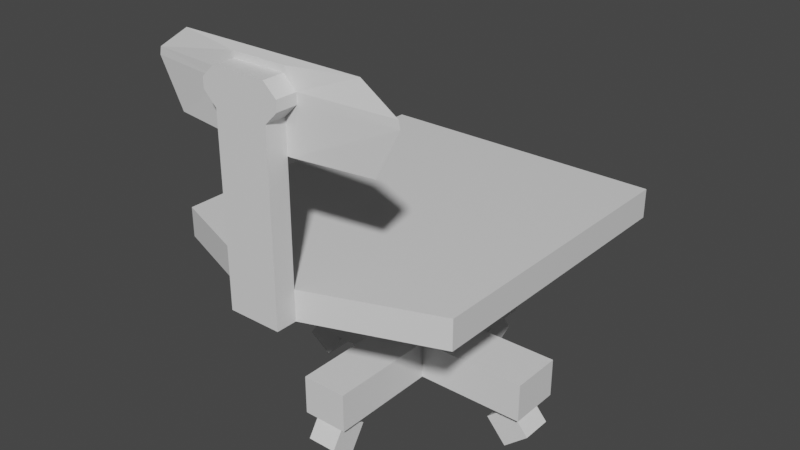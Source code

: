 # Source: chair.blend  (saved by Blender 2.83.19; exported with 4.5.12 LTS)
import bpy
from mathutils import Matrix  # noqa: F401  (used for matrix-valued properties, if any)

bpy.ops.wm.read_factory_settings(use_empty=True)
scene = bpy.context.scene
scene.name = 'Scene'

# ---- collections
col_collection = bpy.data.collections.new('Collection'); scene.collection.children.link(col_collection)

# ---- materials (node trees are filled in below, after node groups)
mat_material = bpy.data.materials.new('Material')
mat_material.alpha_threshold = 0.0
mat_material.use_transparent_shadow = False
mat_material.line_color = (0.0, 0.0, 0.0, 1.0)

# ---- material node trees
mat_material.use_nodes = True; mat_material.node_tree.nodes.clear()
_N = mat_material.node_tree.nodes; _L = mat_material.node_tree.links
n0 = _N.new('ShaderNodeOutputMaterial'); n0.name = 'Material Output'; n0.location = (300, 300)
n1 = _N.new('ShaderNodeBsdfPrincipled'); n1.name = 'Principled BSDF'; n1.location = (10, 300)
n1.distribution = 'GGX'
n1.subsurface_method = 'BURLEY'
n1.inputs[2].default_value = 0.4
n1.inputs[3].default_value = 1.45
n1.inputs[27].default_value = (0.0, 0.0, 0.0, 1.0)
n1.inputs[28].default_value = 1.0
_L.new(n1.outputs[0], n0.inputs[0])
n0.is_active_output = True

# ---- world
world_world = bpy.data.worlds.new('World'); scene.world = world_world
world_world.use_nodes = True; world_world.node_tree.nodes.clear()
_N = world_world.node_tree.nodes; _L = world_world.node_tree.links
n0 = _N.new('ShaderNodeOutputWorld'); n0.name = 'World Output'; n0.location = (300, 300)
n1 = _N.new('ShaderNodeBackground'); n1.name = 'Background'; n1.location = (10, 300)
n1.inputs[0].default_value = (0.05088, 0.05088, 0.05088, 1.0)
_L.new(n1.outputs[0], n0.inputs[0])
n0.is_active_output = True
world_world.color = (0.05088, 0.05088, 0.05088)
world_world.use_sun_shadow = False
world_world.sun_shadow_jitter_overblur = 0.0

# ---- meshes
me_cube = bpy.data.meshes.new('Cube')
me_cube.from_pydata([(1.0, 1.0, 0.09927), (1.0, 1.0, -0.09927), (1.0, -1.0, 0.09927), (1.0, -1.0, -0.09927), (-1.0, 1.0, 0.09927), (-1.0, 1.0, -0.09927), (-1.0, -1.0, 0.09927), (-1.0, -1.0, -0.09927), (-0.1752, -1.306, -0.09927), (-0.1752, -1.306, 0.09927), (0.1752, -1.306, 0.09927), (0.1752, -1.306, -0.09927), (-0.1752, -1.443, -0.09927), (-0.1752, -1.443, 0.09927), (0.1752, -1.443, 0.09927), (0.1752, -1.443, -0.09927), (0.1752, -1.306, 1.078), (-0.1752, -1.306, 1.078), (0.1752, -1.443, 1.078), (-0.1752, -1.443, 1.078), (0.2581, -1.306, 1.16), (-0.2581, -1.306, 1.16), (0.2581, -1.443, 1.16), (-0.2581, -1.443, 1.16), (0.2581, -1.306, 1.226), (-0.2581, -1.306, 1.226), (0.2581, -1.443, 1.226), (-0.2581, -1.443, 1.226), (0.174, -1.306, 1.304), (-0.174, -1.306, 1.304), (0.174, -1.443, 1.304), (-0.174, -1.443, 1.304), (0.8474, -1.235, 1.16), (-0.8474, -1.235, 1.16), (0.8368, -1.235, 1.209), (-0.8368, -1.235, 1.209), (0.1794, -1.306, 1.344), (-0.1794, -1.306, 1.344), (0.6059, -1.235, 1.361), (-0.6059, -1.235, 1.361), (0.2025, -1.306, 0.8676), (-0.2025, -1.306, 0.8676), (0.6928, -1.235, 0.8676), (-0.6928, -1.235, 0.8676), (-0.1542, 0.1804, -0.2337), (0.1542, -0.1804, -0.2337), (0.1542, 0.1804, -0.2337), (-0.1542, -0.1804, -0.8047), (-0.1542, 0.1804, -0.8047), (0.1542, -0.1804, -0.8047), (0.1542, 0.1804, -0.8047), (-0.1542, -0.1804, -1.069), (-0.1542, 0.1804, -1.069), (0.1542, -0.1804, -1.069), (0.1542, 0.1804, -1.069), (-0.9246, -0.1804, -0.8047), (-0.9246, 0.1804, -0.8047), (-0.9246, -0.1804, -1.069), (-0.9246, 0.1804, -1.069), (0.1542, -0.9337, -0.8047), (-0.1542, -0.9337, -0.8047), (0.1542, -0.9337, -1.069), (-0.1542, -0.9337, -1.069), (-0.1542, 0.8919, -0.8047), (0.1542, 0.8919, -0.8047), (-0.1542, 0.8919, -1.069), (0.1542, 0.8919, -1.069), (0.9012, 0.1804, -0.8047), (0.9012, -0.1804, -0.8047), (0.9012, 0.1804, -1.069), (0.9012, -0.1804, -1.069), (0.1013, 0.8852, -1.224), (0.1013, 0.7169, -1.336), (0.1013, 0.7723, -1.055), (0.1013, 0.604, -1.168), (-0.1013, 0.8852, -1.224), (-0.1013, 0.7169, -1.336), (-0.1013, 0.7723, -1.055), (-0.1013, 0.604, -1.168), (0.9276, 0.1072, -1.223), (0.7651, 0.1072, -1.363), (0.9276, -0.1072, -1.223), (0.7651, -0.1072, -1.363), (0.7877, 0.1072, -1.061), (0.6252, 0.1072, -1.201), (0.7877, -0.1072, -1.061), (0.6252, -0.1072, -1.201), (-0.0996, -0.8047, -1.327), (-0.0996, -0.9723, -1.22), (-0.0996, -0.697, -1.16), (-0.0996, -0.8646, -1.052), (0.0996, -0.8047, -1.327), (0.0996, -0.9723, -1.22), (0.0996, -0.697, -1.16), (0.0996, -0.8646, -1.052), (-0.8081, 0.09893, -1.048), (-0.6463, 0.09893, -1.162), (-0.8081, -0.09893, -1.048), (-0.6463, -0.09893, -1.162), (-0.922, 0.09893, -1.21), (-0.7603, 0.09893, -1.324), (-0.922, -0.09893, -1.21), (-0.7603, -0.09893, -1.324), (1.0, 1.0, -0.09927), (1.0, -1.0, -0.09927), (0.1542, -0.1804, -0.2337), (-1.0, 1.0, -0.09927), (-0.1542, 0.1804, -0.2337), (0.1542, -0.1804, -0.2337), (-0.1542, -0.1804, -0.8047)], [], [(0, 4, 6, 2), (2, 6, 9, 10), (7, 6, 4, 5), (108, 107, 109), (1, 0, 2, 3), (5, 4, 0, 1), (8, 11, 15, 12), (3, 2, 10, 11), (6, 7, 8, 9), (7, 3, 11, 8), (15, 14, 13, 12), (11, 10, 14, 15), (14, 10, 16, 18), (9, 8, 12, 13), (16, 17, 21, 20), (13, 14, 18, 19), (9, 13, 19, 17), (10, 9, 17, 16), (21, 23, 27, 25), (17, 19, 23, 21), (19, 18, 22, 23), (18, 16, 20, 22), (26, 24, 28, 30), (23, 22, 26, 27), (22, 20, 24, 26), (34, 35, 39, 38), (28, 29, 31, 30), (24, 25, 29, 28), (25, 27, 31, 29), (27, 26, 30, 31), (32, 33, 35, 34), (24, 20, 32, 34), (21, 25, 35, 33), (32, 20, 40, 42), (37, 36, 38, 39), (25, 24, 36, 37), (24, 34, 38, 36), (35, 25, 37, 39), (40, 41, 43, 42), (33, 32, 42, 43), (20, 21, 41, 40), (21, 33, 43, 41), (46, 50, 48, 44), (3, 7, 44, 46), (50, 64, 63, 48), (45, 49, 50, 46), (51, 52, 54, 53), (48, 56, 55, 47), (50, 67, 69, 54), (53, 61, 62, 51), (56, 58, 57, 55), (47, 55, 57, 51), (52, 58, 56, 48), (51, 57, 58, 52), (60, 62, 61, 59), (51, 62, 60, 47), (47, 60, 59, 49), (49, 59, 61, 53), (64, 66, 65, 63), (54, 66, 64, 50), (48, 63, 65, 52), (52, 65, 66, 54), (68, 70, 69, 67), (54, 69, 70, 53), (49, 68, 67, 50), (53, 70, 68, 49), (71, 72, 74, 73), (73, 74, 78, 77), (77, 78, 76, 75), (75, 76, 72, 71), (73, 77, 75, 71), (78, 74, 72, 76), (79, 80, 82, 81), (81, 82, 86, 85), (85, 86, 84, 83), (83, 84, 80, 79), (81, 85, 83, 79), (86, 82, 80, 84), (87, 88, 90, 89), (89, 90, 94, 93), (93, 94, 92, 91), (91, 92, 88, 87), (89, 93, 91, 87), (94, 90, 88, 92), (95, 96, 98, 97), (97, 98, 102, 101), (101, 102, 100, 99), (99, 100, 96, 95), (97, 101, 99, 95), (102, 98, 96, 100), (48, 47, 44), (7, 5, 44), (45, 47, 49), (5, 1, 45), (105, 103, 104), (108, 107, 106)])
_uv = me_cube.uv_layers.new(name='UVMap')
_uv.uv.foreach_set('vector', [0.625, 0.5, 0.875, 0.5, 0.875, 0.75, 0.625, 0.75, 0.625, 0.75, 0.875, 0.75, 0.875, 0.75, 0.625, 0.75, 0.375, 0.0, 0.625, 0.0, 0.625, 0.25, 0.375, 0.25, 0.375, 0.5, 0.375, 0.0, 0.375, 0.25, 0.375, 0.5, 0.625, 0.5, 0.625, 0.75, 0.375, 0.75, 0.375, 0.25, 0.625, 0.25, 0.625, 0.5, 0.375, 0.5, 0.125, 0.75, 0.375, 0.75, 0.375, 0.75, 0.125, 0.75, 0.375, 0.75, 0.625, 0.75, 0.625, 0.75, 0.375, 0.75, 0.625, 0.0, 0.375, 0.0, 0.375, 0.0, 0.625, 0.0, 0.125, 0.75, 0.375, 0.75, 0.375, 0.75, 0.125, 0.75, 0.375, 0.75, 0.625, 0.75, 0.625, 1.0, 0.375, 1.0, 0.375, 0.75, 0.625, 0.75, 0.625, 0.75, 0.375, 0.75, 0.625, 0.75, 0.625, 0.75, 0.625, 0.75, 0.625, 0.75, 0.625, 0.0, 0.375, 0.0, 0.375, 0.0, 0.625, 0.0, 0.625, 0.75, 0.875, 0.75, 0.875, 0.75, 0.625, 0.75, 0.625, 1.0, 0.625, 0.75, 0.625, 0.75, 0.625, 1.0, 0.625, 0.0, 0.625, 0.0, 0.625, 0.0, 0.625, 0.0, 0.625, 0.75, 0.875, 0.75, 0.875, 0.75, 0.625, 0.75, 0.625, 0.0, 0.625, 0.0, 0.625, 0.0, 0.625, 0.0, 0.625, 0.0, 0.625, 0.0, 0.625, 0.0, 0.625, 0.0, 0.625, 1.0, 0.625, 0.75, 0.625, 0.75, 0.625, 1.0, 0.625, 0.75, 0.625, 0.75, 0.625, 0.75, 0.625, 0.75, 0.625, 0.75, 0.625, 0.75, 0.625, 0.75, 0.625, 0.75, 0.625, 1.0, 0.625, 0.75, 0.625, 0.75, 0.625, 1.0, 0.625, 0.75, 0.625, 0.75, 0.625, 0.75, 0.625, 0.75, 0.625, 0.75, 0.875, 0.75, 0.875, 0.75, 0.625, 0.75, 0.625, 0.75, 0.875, 0.75, 0.875, 0.75, 0.625, 0.75, 0.625, 0.75, 0.875, 0.75, 0.875, 0.75, 0.625, 0.75, 0.625, 0.0, 0.625, 0.0, 0.625, 0.0, 0.625, 0.0, 0.625, 1.0, 0.625, 0.75, 0.625, 0.75, 0.625, 1.0, 0.625, 0.75, 0.875, 0.75, 0.875, 0.75, 0.625, 0.75, 0.625, 0.75, 0.625, 0.75, 0.625, 0.75, 0.625, 0.75, 0.625, 0.0, 0.625, 0.0, 0.625, 0.0, 0.625, 0.0, 0.625, 0.75, 0.625, 0.75, 0.625, 0.75, 0.625, 0.75, 0.875, 0.75, 0.625, 0.75, 0.625, 0.75, 0.875, 0.75, 0.875, 0.75, 0.625, 0.75, 0.625, 0.75, 0.875, 0.75, 0.625, 0.75, 0.625, 0.75, 0.625, 0.75, 0.625, 0.75, 0.625, 0.0, 0.625, 0.0, 0.625, 0.0, 0.625, 0.0, 0.625, 0.75, 0.875, 0.75, 0.875, 0.75, 0.625, 0.75, 0.875, 0.75, 0.625, 0.75, 0.625, 0.75, 0.875, 0.75, 0.625, 0.75, 0.875, 0.75, 0.875, 0.75, 0.625, 0.75, 0.625, 0.0, 0.625, 0.0, 0.625, 0.0, 0.625, 0.0, 0.375, 0.75, 0.375, 0.75, 0.125, 0.75, 0.125, 0.75, 0.375, 0.75, 0.125, 0.75, 0.125, 0.75, 0.375, 0.75, 0.375, 0.75, 0.375, 0.75, 0.125, 0.75, 0.125, 0.75, 0.375, 0.5, 0.375, 0.5, 0.375, 0.75, 0.375, 0.75, 0.125, 0.5, 0.125, 0.75, 0.375, 0.75, 0.375, 0.5, 0.375, 0.0, 0.375, 0.0, 0.375, 0.25, 0.375, 0.25, 0.375, 0.75, 0.375, 0.75, 0.375, 0.75, 0.375, 0.75, 0.375, 0.5, 0.375, 0.5, 0.125, 0.5, 0.125, 0.5, 0.375, 0.0, 0.375, 0.0, 0.375, 0.25, 0.375, 0.25, 0.375, 0.25, 0.375, 0.25, 0.375, 0.25, 0.375, 0.25, 0.125, 0.75, 0.125, 0.75, 0.125, 0.75, 0.125, 0.75, 0.125, 0.5, 0.125, 0.5, 0.125, 0.75, 0.125, 0.75, 0.375, 0.25, 0.375, 0.25, 0.375, 0.5, 0.375, 0.5, 0.375, 0.25, 0.375, 0.25, 0.375, 0.25, 0.375, 0.25, 0.375, 0.25, 0.375, 0.25, 0.375, 0.5, 0.375, 0.5, 0.375, 0.5, 0.375, 0.5, 0.375, 0.5, 0.375, 0.5, 0.375, 0.75, 0.375, 0.75, 0.125, 0.75, 0.125, 0.75, 0.375, 0.75, 0.375, 0.75, 0.375, 0.75, 0.375, 0.75, 0.125, 0.75, 0.125, 0.75, 0.125, 0.75, 0.125, 0.75, 0.125, 0.75, 0.125, 0.75, 0.375, 0.75, 0.375, 0.75, 0.375, 0.5, 0.375, 0.5, 0.375, 0.75, 0.375, 0.75, 0.375, 0.75, 0.375, 0.75, 0.375, 0.5, 0.375, 0.5, 0.375, 0.5, 0.375, 0.5, 0.375, 0.75, 0.375, 0.75, 0.375, 0.5, 0.375, 0.5, 0.375, 0.5, 0.375, 0.5, 0.375, 0.0, 0.625, 0.0, 0.625, 0.25, 0.375, 0.25, 0.375, 0.25, 0.625, 0.25, 0.625, 0.5, 0.375, 0.5, 0.375, 0.5, 0.625, 0.5, 0.625, 0.75, 0.375, 0.75, 0.375, 0.75, 0.625, 0.75, 0.625, 1.0, 0.375, 1.0, 0.125, 0.5, 0.375, 0.5, 0.375, 0.75, 0.125, 0.75, 0.625, 0.5, 0.875, 0.5, 0.875, 0.75, 0.625, 0.75, 0.375, 0.0, 0.625, 0.0, 0.625, 0.25, 0.375, 0.25, 0.375, 0.25, 0.625, 0.25, 0.625, 0.5, 0.375, 0.5, 0.375, 0.5, 0.625, 0.5, 0.625, 0.75, 0.375, 0.75, 0.375, 0.75, 0.625, 0.75, 0.625, 1.0, 0.375, 1.0, 0.125, 0.5, 0.375, 0.5, 0.375, 0.75, 0.125, 0.75, 0.625, 0.5, 0.875, 0.5, 0.875, 0.75, 0.625, 0.75, 0.375, 0.0, 0.625, 0.0, 0.625, 0.25, 0.375, 0.25, 0.375, 0.25, 0.625, 0.25, 0.625, 0.5, 0.375, 0.5, 0.375, 0.5, 0.625, 0.5, 0.625, 0.75, 0.375, 0.75, 0.375, 0.75, 0.625, 0.75, 0.625, 1.0, 0.375, 1.0, 0.125, 0.5, 0.375, 0.5, 0.375, 0.75, 0.125, 0.75, 0.625, 0.5, 0.875, 0.5, 0.875, 0.75, 0.625, 0.75, 0.375, 0.0, 0.625, 0.0, 0.625, 0.25, 0.375, 0.25, 0.375, 0.25, 0.625, 0.25, 0.625, 0.5, 0.375, 0.5, 0.375, 0.5, 0.625, 0.5, 0.625, 0.75, 0.375, 0.75, 0.375, 0.75, 0.625, 0.75, 0.625, 1.0, 0.375, 1.0, 0.125, 0.5, 0.375, 0.5, 0.375, 0.75, 0.125, 0.75, 0.625, 0.5, 0.875, 0.5, 0.875, 0.75, 0.625, 0.75, 0.375, 0.0, 0.375, 0.25, 0.375, 0.0, 0.375, 0.0, 0.375, 0.25, 0.375, 0.0, 0.375, 0.5, 0.375, 0.25, 0.375, 0.5, 0.375, 0.25, 0.375, 0.5, 0.375, 0.5, 0.6944, 0.1572, 0.8358, 0.9999, 9.141e-05, 0.1784, 0.375, 0.5, 0.375, 0.0, 0.375, 0.25])
me_cube.materials.append(mat_material)
me_cube.use_remesh_preserve_volume = False
me_cube.use_remesh_preserve_attributes = False
me_cube.use_mirror_vertex_groups = False
me_cube.update()

# ---- objects
ob_cube = bpy.data.objects.new('Cube', me_cube)

# ---- transforms, parenting, visibility, modifiers, constraints
ob_cube.location = (0.0, 0.0, 0.0)
ob_cube.lock_rotations_4d = False
ob_cube.empty_display_type = 'ARROWS'
ob_cube.lineart.crease_threshold = 0.0

# ---- collection membership
col_collection.objects.link(ob_cube)

# ---- scene / render settings (as saved in the file)
scene.frame_start = 1; scene.frame_end = 250; scene.frame_set(0)
scene.render.engine = 'BLENDER_EEVEE_NEXT'
scene.cycles.use_denoising = False
scene.cycles.samples = 128
scene.cycles.sampling_pattern = 'TABULATED_SOBOL'
scene.cycles.use_adaptive_sampling = False
scene.cycles.use_light_tree = False
scene.view_settings.view_transform = 'Filmic'
bpy.context.view_layer.update()

# ---- added for rendering (the .blend has no active camera and no usable light): camera, sun
cam_auto = bpy.data.cameras.new('AutoCamera')
cam_auto.lens = 50.0
cam_auto.sensor_width = 36.0
cam_auto.clip_end = 1000.0
ob_auto_camera = bpy.data.objects.new('AutoCamera', cam_auto)
scene.collection.objects.link(ob_auto_camera)
ob_auto_camera.location = (3.85784, -4.85071, 3.08507)
ob_auto_camera.rotation_euler = (1.09748, -7.21219e-08, 0.694738)
scene.camera = ob_auto_camera
light_auto_sun = bpy.data.lights.new('AutoSun', 'SUN')
light_auto_sun.energy = 3.0
light_auto_sun.angle = 0.0523599
ob_auto_sun = bpy.data.objects.new('AutoSun', light_auto_sun)
scene.collection.objects.link(ob_auto_sun)
ob_auto_sun.rotation_euler = (0.872665, 0.174533, 0.523599)
bpy.context.view_layer.update()
